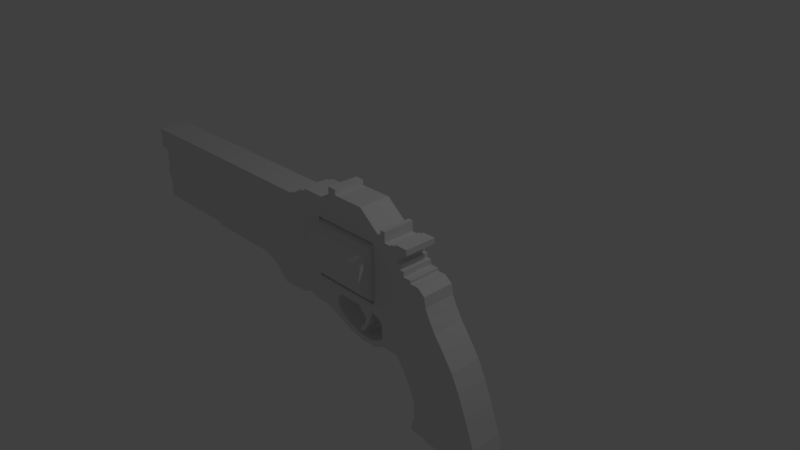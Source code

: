 # Source: Gun.blend  (saved by Blender 2.79.0; exported with 4.5.12 LTS)
import bpy
from mathutils import Matrix  # noqa: F401  (used for matrix-valued properties, if any)

bpy.ops.wm.read_factory_settings(use_empty=True)
scene = bpy.context.scene
scene.name = 'Scene'

# ---- collections
col_collection_1 = bpy.data.collections.new('Collection 1'); scene.collection.children.link(col_collection_1)

# ---- world
world_world = bpy.data.worlds.new('World'); scene.world = world_world
world_world.color = (0.05088, 0.05088, 0.05088)
world_world.use_sun_shadow = False
world_world.sun_shadow_jitter_overblur = 0.0
world_world.cycles.sampling_method = 'MANUAL'

# ---- cameras
cam_camera = bpy.data.cameras.new('Camera')
cam_camera.clip_end = 100.0
cam_camera.lens = 35.0
cam_camera.sensor_width = 32.0
cam_camera.sensor_height = 18.0
cam_camera.ortho_scale = 7.314
cam_camera.dof.focus_distance = 0.0
cam_camera.dof.aperture_fstop = 128.0

# ---- lights
light_lamp = bpy.data.lights.new('Lamp', 'POINT')
light_lamp.transmission_factor = 0.0
light_lamp.cutoff_distance = 30.0
light_lamp.energy = 100.0
light_lamp.shadow_buffer_clip_start = 1.001
light_lamp.shadow_soft_size = 0.1
light_lamp.shadow_maximum_resolution = 0.006
light_lamp.use_absolute_resolution = True

# ---- meshes
me_plane = bpy.data.meshes.new('Plane')
me_plane.from_pydata([(-0.9888, -1.0, -0.01202), (1.037, -1.0, -0.01202), (-0.9888, -0.5868, -0.01202), (1.037, -0.5868, -0.01202), (-1.995, -1.0, -0.01202), (-1.995, -0.5868, -0.01202), (-1.995, -1.0, -0.2869), (-1.995, -0.5868, -0.2869), (-1.87, -1.0, -0.2869), (-1.87, -0.5868, -0.2869), (0.3709, -1.0, -0.2869), (0.3709, -0.5868, -0.2869), (0.3709, -1.0, -0.2452), (0.3709, -0.5868, -0.2452), (0.4323, -1.0, -0.2452), (0.4323, -0.5868, -0.2452), (0.4323, -1.0, -0.2182), (0.4323, -0.5868, -0.2182), (0.4863, -1.0, -0.2182), (0.4863, -0.5868, -0.2182), (0.4863, -1.0, -0.1887), (0.4863, -0.5868, -0.1887), (1.062, -1.0, -0.1887), (1.062, -0.5868, -0.1887), (1.062, -1.0, -0.2313), (1.062, -0.5868, -0.2313), (1.135, -1.0, -0.2313), (1.135, -0.5868, -0.2313), (1.135, -1.0, -0.291), (1.135, -0.5868, -0.291), (1.535, -1.0, -0.291), (1.535, -0.5868, -0.291), (1.037, -1.0, 0.01866), (1.037, -0.5868, 0.01866), (1.122, -1.0, 0.01866), (1.122, -0.5868, 0.01866), (1.122, -1.0, 0.05275), (1.122, -0.5868, 0.05275), (1.192, -1.0, 0.05275), (1.192, -0.5868, 0.05275), (1.192, -1.0, 0.09706), (1.192, -0.5868, 0.09706), (1.292, -1.0, 0.09706), (1.292, -0.5868, 0.09706), (1.292, -1.0, 0.1329), (1.292, -0.5868, 0.1329), (1.733, -1.0, 0.1329), (1.733, -0.5868, 0.1329), (1.733, -1.0, 0.3006), (1.733, -0.5868, 0.3006), (1.85, -1.0, 0.3006), (1.85, -0.5868, 0.3006), (1.85, -1.0, 0.231), (1.85, -0.5868, 0.231), (2.273, -1.0, 0.231), (2.273, -0.5868, 0.231), (2.568, -1.0, -0.008268), (2.568, -0.5868, -0.008268), (2.592, -1.0, -0.008268), (2.592, -0.5868, -0.008268), (2.592, -1.0, 0.07354), (2.592, -0.5868, 0.07354), (2.656, -1.0, 0.07354), (2.656, -0.5868, 0.07354), (2.656, -1.0, -0.05735), (2.656, -0.5868, -0.05735), (2.754, -1.0, -0.05735), (2.754, -0.5868, -0.05735), (2.754, -1.0, -0.0369), (2.754, -0.5868, -0.0369), (2.819, -1.0, -0.0369), (2.819, -0.5868, -0.0369), (2.819, -1.0, -0.01236), (2.819, -0.5868, -0.01236), (2.991, -1.0, -0.01236), (2.991, -0.5868, -0.01236), (2.991, -1.0, -0.08394), (2.991, -0.5868, -0.08394), (2.905, -1.0, -0.08394), (2.905, -0.5868, -0.08394), (2.905, -1.0, -0.1146), (2.905, -0.5868, -0.1146), (2.848, -1.0, -0.1146), (2.848, -0.5868, -0.1146), (2.848, -1.0, -0.2292), (2.848, -0.5868, -0.2292), (2.895, -1.0, -0.2292), (2.895, -0.5868, -0.2292), (2.895, -1.0, -0.2864), (2.895, -0.5868, -0.2864), (2.946, -1.0, -0.2864), (2.946, -0.5868, -0.2864), (-1.894, -0.5868, -0.01202), (-1.894, -1.0, -0.01202), (-1.87, -1.0, -0.5269), (-1.87, -0.5868, -0.5269), (-1.644, -0.6334, -0.6874), (-2.004, -0.6334, -0.6874), (-1.858, -1.0, -0.8469), (-1.858, -0.5868, -0.8469), (-1.858, -1.0, -0.9875), (-1.858, -0.5868, -0.9875), (-0.6326, -1.0, -0.9875), (-0.6326, -0.5868, -0.9875), (-0.6326, -1.0, -1.022), (-0.6326, -0.5868, -1.022), (0.4178, -1.0, -1.022), (0.4178, -0.5868, -1.022), (0.6043, -1.0, -1.088), (0.6043, -0.5868, -1.088), (0.831, -1.0, -1.294), (0.831, -0.5868, -1.294), (0.9299, -1.0, -1.294), (0.9299, -0.5868, -1.294), (1.242, -1.0, -1.258), (1.242, -0.5868, -1.258), (1.242, -1.0, -1.226), (1.242, -0.5868, -1.226), (1.414, -1.0, -1.226), (1.414, -0.5868, -1.226), (1.414, -1.0, -1.257), (1.414, -0.5868, -1.257), (1.646, -1.0, -1.257), (1.646, -0.5868, -1.257), (2.08, -1.0, -1.429), (2.08, -0.5868, -1.429), (2.258, -1.0, -1.468), (2.258, -0.5868, -1.468), (2.472, -1.0, -1.465), (2.472, -0.5868, -1.465), (2.617, -1.0, -1.391), (2.617, -0.5868, -1.391), (2.827, -1.0, -1.391), (2.827, -0.5868, -1.391), (2.873, -1.0, -1.439), (2.873, -0.5868, -1.439), (2.933, -1.0, -1.519), (2.933, -0.5868, -1.519), (2.975, -1.0, -1.592), (2.975, -0.5868, -1.592), (3.054, -1.0, -1.73), (3.054, -0.5868, -1.73), (3.12, -1.0, -1.891), (3.12, -0.5868, -1.891), (3.122, -1.0, -2.146), (3.122, -0.5868, -2.146), (3.088, -1.0, -2.175), (3.088, -0.5868, -2.175), (3.082, -1.0, -2.293), (3.082, -0.5868, -2.293), (3.272, -1.0, -2.293), (3.272, -0.5868, -2.293), (3.324, -1.0, -2.33), (3.324, -0.5868, -2.328), (3.824, -1.0, -2.334), (3.824, -0.5868, -2.334), (4.06, -1.0, -2.185), (4.06, -0.5868, -2.185), (4.019, -1.0, -2.024), (4.019, -0.5868, -2.024), (3.959, -1.0, -1.864), (3.959, -0.5868, -1.864), (3.887, -1.0, -1.662), (3.887, -0.5868, -1.662), (3.784, -1.0, -1.415), (3.784, -0.5868, -1.415), (3.675, -1.0, -1.195), (3.675, -0.5868, -1.195), (3.543, -1.0, -1.005), (3.543, -0.5868, -1.005), (3.418, -1.0, -0.837), (3.418, -0.5868, -0.837), (3.34, -1.0, -0.7035), (3.34, -0.5868, -0.7035), (3.28, -1.0, -0.5842), (3.28, -0.5868, -0.5842), (3.257, -1.0, -0.4592), (3.257, -0.5868, -0.4592), (3.162, -1.0, -0.3868), (3.162, -0.5868, -0.3868), (3.053, -1.0, -0.3868), (3.053, -0.5868, -0.3868), (3.053, -1.0, -0.3513), (3.053, -0.5868, -0.3513), (2.949, -1.0, -0.3513), (2.949, -0.5868, -0.3513), (2.67, -1.0, -1.391), (2.67, -0.5868, -1.391), (2.441, -0.5868, -1.017), (2.441, -1.0, -1.017), (1.902, -1.0, -1.015), (1.902, -0.5868, -1.015), (1.85, -1.0, -1.071), (1.85, -0.5868, -1.071), (1.85, -1.0, -1.169), (1.85, -0.5868, -1.169), (1.911, -1.0, -1.255), (1.911, -0.5868, -1.255), (2.003, -1.0, -1.314), (2.003, -0.5868, -1.314), (2.109, -1.0, -1.36), (2.109, -0.5868, -1.36), (2.223, -1.0, -1.391), (2.223, -0.5868, -1.391), (2.409, -1.0, -1.401), (2.409, -0.5868, -1.401), (2.548, -1.0, -1.342), (2.548, -0.5868, -1.342), (2.603, -1.0, -1.29), (2.603, -0.5868, -1.29), (2.603, -1.0, -1.117), (2.603, -0.5868, -1.117), (2.547, -1.0, -1.057), (2.547, -0.5868, -1.057), (2.414, -0.5868, -1.079), (2.414, -1.0, -1.079), (2.384, -0.5868, -1.182), (2.384, -1.0, -1.182), (2.331, -0.5868, -1.276), (2.331, -1.0, -1.276), (2.286, -0.5868, -1.336), (2.286, -1.0, -1.336), (2.242, -0.5868, -1.336), (2.242, -1.0, -1.336), (2.242, -0.5868, -1.295), (2.242, -1.0, -1.295), (2.286, -0.5868, -1.262), (2.286, -1.0, -1.262), (2.312, -0.5868, -1.218), (2.312, -1.0, -1.218), (2.329, -0.5868, -1.158), (2.329, -1.0, -1.158), (2.31, -0.5868, -1.107), (2.31, -1.0, -1.107), (2.268, -0.5868, -1.081), (2.268, -1.0, -1.081), (2.216, -0.5868, -1.015), (2.216, -1.0, -1.015), (1.535, -1.0, -0.1315), (1.535, -0.5868, -0.1315), (2.468, -1.0, -0.1315), (2.468, -0.5868, -0.1315), (2.468, -1.0, -0.9107), (2.468, -0.5868, -0.9107), (1.535, -1.0, -0.9094), (1.535, -0.5868, -0.9094), (-2.004, -0.6365, -0.7166), (-1.644, -0.6365, -0.7166), (-2.004, -0.6455, -0.7448), (-1.644, -0.6455, -0.7448), (-2.004, -0.6601, -0.7707), (-1.644, -0.6601, -0.7707), (-2.004, -0.6798, -0.7934), (-1.644, -0.6798, -0.7934), (-2.004, -0.7038, -0.8121), (-1.644, -0.7038, -0.8121), (-2.004, -0.7312, -0.826), (-1.644, -0.7312, -0.826), (-2.004, -0.7609, -0.8345), (-1.644, -0.7609, -0.8345), (-2.004, -0.7918, -0.8374), (-1.644, -0.7918, -0.8374), (-2.004, -0.8227, -0.8345), (-1.644, -0.8227, -0.8345), (-2.004, -0.8525, -0.826), (-1.644, -0.8525, -0.826), (-2.004, -0.8798, -0.8121), (-1.644, -0.8798, -0.8121), (-2.004, -0.9038, -0.7934), (-1.644, -0.9038, -0.7934), (-2.004, -0.9235, -0.7707), (-1.644, -0.9235, -0.7707), (-2.004, -0.9382, -0.7448), (-1.644, -0.9382, -0.7448), (-2.004, -0.9472, -0.7166), (-1.644, -0.9472, -0.7166), (-2.004, -0.9502, -0.6874), (-1.644, -0.9502, -0.6874), (-2.004, -0.9472, -0.6581), (-1.644, -0.9472, -0.6581), (-2.004, -0.9382, -0.63), (-1.644, -0.9382, -0.63), (-2.004, -0.9235, -0.604), (-1.644, -0.9235, -0.604), (-2.004, -0.9038, -0.5813), (-1.644, -0.9038, -0.5813), (-2.004, -0.8798, -0.5627), (-1.644, -0.8798, -0.5627), (-2.004, -0.8525, -0.5488), (-1.644, -0.8525, -0.5488), (-2.004, -0.8227, -0.5403), (-1.644, -0.8227, -0.5403), (-2.004, -0.7918, -0.5374), (-1.644, -0.7918, -0.5374), (-2.004, -0.7609, -0.5403), (-1.644, -0.7609, -0.5403), (-2.004, -0.7312, -0.5488), (-1.644, -0.7312, -0.5488), (-2.004, -0.7038, -0.5627), (-1.644, -0.7038, -0.5627), (-2.004, -0.6798, -0.5813), (-1.644, -0.6798, -0.5813), (-2.004, -0.6601, -0.604), (-1.644, -0.6601, -0.604), (-2.004, -0.6455, -0.63), (-1.644, -0.6455, -0.63), (-2.004, -0.6365, -0.6581), (-1.644, -0.6365, -0.6581), (2.464, -1.209, -0.5198), (1.533, -1.209, -0.5198), (2.464, -1.201, -0.5953), (1.533, -1.201, -0.5953), (2.464, -1.178, -0.6679), (1.533, -1.178, -0.6679), (2.464, -1.141, -0.7348), (1.533, -1.141, -0.7348), (2.464, -1.091, -0.7934), (1.533, -1.091, -0.7934), (2.464, -1.031, -0.8416), (1.533, -1.031, -0.8416), (2.464, -0.9611, -0.8773), (1.533, -0.9611, -0.8773), (2.464, -0.8857, -0.8994), (1.533, -0.8857, -0.8994), (2.464, -0.8073, -0.9068), (1.533, -0.8073, -0.9068), (2.464, -0.729, -0.8994), (1.533, -0.729, -0.8994), (2.464, -0.6536, -0.8773), (1.533, -0.6536, -0.8773), (2.464, -0.5842, -0.8416), (1.533, -0.5842, -0.8416), (2.464, -0.5233, -0.7934), (1.533, -0.5233, -0.7934), (2.464, -0.4733, -0.7348), (1.533, -0.4733, -0.7348), (2.464, -0.4362, -0.6679), (1.533, -0.4362, -0.6679), (2.464, -0.4134, -0.5953), (1.533, -0.4134, -0.5953), (2.464, -0.4056, -0.5198), (1.533, -0.4056, -0.5198), (2.464, -0.4134, -0.4443), (1.533, -0.4134, -0.4443), (2.464, -0.4362, -0.3717), (1.533, -0.4362, -0.3717), (2.464, -0.4733, -0.3048), (1.533, -0.4733, -0.3048), (2.464, -0.5233, -0.2461), (1.533, -0.5233, -0.2461), (2.464, -0.5842, -0.198), (1.533, -0.5842, -0.198), (2.464, -0.6536, -0.1622), (1.533, -0.6536, -0.1622), (2.464, -0.729, -0.1402), (1.533, -0.729, -0.1402), (2.464, -0.8073, -0.1328), (1.533, -0.8073, -0.1328), (2.464, -0.8857, -0.1402), (1.533, -0.8857, -0.1402), (2.464, -0.9611, -0.1622), (1.533, -0.9611, -0.1622), (2.464, -1.031, -0.198), (1.533, -1.031, -0.198), (2.464, -1.091, -0.2461), (1.533, -1.091, -0.2461), (2.464, -1.141, -0.3048), (1.533, -1.141, -0.3048), (2.464, -1.178, -0.3717), (1.533, -1.178, -0.3717), (2.464, -1.201, -0.4443), (1.533, -1.201, -0.4443), (1.04, -0.5868, -0.1887), (1.04, -1.0, -0.1887), (-1.995, -0.5868, -0.1495), (-1.995, -1.0, -0.1495), (1.524, -1.0, 0.1329), (1.524, -0.5868, 0.1329), (2.223, -0.5868, -0.9104), (2.223, -1.0, -0.9104), (-0.6003, -0.5868, -0.2869), (-0.6003, -1.0, -0.2869)], [], [(0, 1, 3, 2), (93, 92, 5, 4), (375, 374, 7, 6), (6, 7, 9, 8), (381, 380, 11, 10), (10, 11, 13, 12), (12, 13, 15, 14), (14, 15, 17, 16), (16, 17, 19, 18), (18, 19, 21, 20), (373, 372, 23, 22), (22, 23, 25, 24), (24, 25, 27, 26), (26, 27, 29, 28), (28, 29, 31, 30), (3, 1, 32, 33), (33, 32, 34, 35), (35, 34, 36, 37), (37, 36, 38, 39), (39, 38, 40, 41), (41, 40, 42, 43), (43, 42, 44, 45), (377, 376, 46, 47), (47, 46, 48, 49), (49, 48, 50, 51), (51, 50, 52, 53), (53, 52, 54, 55), (55, 54, 56, 57), (57, 56, 58, 59), (59, 58, 60, 61), (61, 60, 62, 63), (63, 62, 64, 65), (65, 64, 66, 67), (67, 66, 68, 69), (69, 68, 70, 71), (71, 70, 72, 73), (73, 72, 74, 75), (75, 74, 76, 77), (77, 76, 78, 79), (79, 78, 80, 81), (81, 80, 82, 83), (83, 82, 84, 85), (85, 84, 86, 87), (87, 86, 88, 89), (89, 88, 90, 91), (0, 2, 92, 93), (9, 95, 94, 8), (97, 96, 247, 246), (99, 101, 100, 98), (101, 103, 102, 100), (103, 105, 104, 102), (105, 107, 106, 104), (107, 109, 108, 106), (109, 111, 110, 108), (111, 113, 112, 110), (113, 115, 114, 112), (115, 117, 116, 114), (117, 119, 118, 116), (119, 121, 120, 118), (121, 123, 122, 120), (123, 125, 124, 122), (125, 127, 126, 124), (127, 129, 128, 126), (129, 131, 130, 128), (187, 133, 132, 186), (133, 135, 134, 132), (135, 137, 136, 134), (137, 139, 138, 136), (139, 141, 140, 138), (141, 143, 142, 140), (143, 145, 144, 142), (145, 147, 146, 144), (147, 149, 148, 146), (149, 151, 150, 148), (151, 153, 152, 150), (153, 155, 154, 152), (155, 157, 156, 154), (157, 159, 158, 156), (159, 161, 160, 158), (161, 163, 162, 160), (163, 165, 164, 162), (165, 167, 166, 164), (167, 169, 168, 166), (169, 171, 170, 168), (171, 173, 172, 170), (173, 175, 174, 172), (175, 177, 176, 174), (177, 179, 178, 176), (179, 181, 180, 178), (181, 183, 182, 180), (183, 185, 184, 182), (185, 91, 90, 184), (131, 187, 186, 130), (213, 212, 189, 188), (188, 189, 215, 214), (191, 190, 192, 193), (193, 192, 194, 195), (195, 194, 196, 197), (197, 196, 198, 199), (199, 198, 200, 201), (201, 200, 202, 203), (203, 202, 204, 205), (205, 204, 206, 207), (207, 206, 208, 209), (209, 208, 210, 211), (211, 210, 212, 213), (214, 215, 217, 216), (216, 217, 219, 218), (218, 219, 221, 220), (220, 221, 223, 222), (222, 223, 225, 224), (224, 225, 227, 226), (226, 227, 229, 228), (228, 229, 231, 230), (230, 231, 233, 232), (232, 233, 235, 234), (234, 235, 237, 236), (236, 237, 190, 191), (30, 31, 239, 238), (238, 239, 241, 240), (240, 241, 243, 242), (31, 30, 244, 245), (379, 378, 245, 244), (246, 247, 249, 248), (248, 249, 251, 250), (250, 251, 253, 252), (252, 253, 255, 254), (254, 255, 257, 256), (256, 257, 259, 258), (258, 259, 261, 260), (260, 261, 263, 262), (262, 263, 265, 264), (264, 265, 267, 266), (266, 267, 269, 268), (268, 269, 271, 270), (270, 271, 273, 272), (272, 273, 275, 274), (274, 275, 277, 276), (276, 277, 279, 278), (278, 279, 281, 280), (280, 281, 283, 282), (282, 283, 285, 284), (284, 285, 287, 286), (286, 287, 289, 288), (288, 289, 291, 290), (290, 291, 293, 292), (292, 293, 295, 294), (294, 295, 297, 296), (296, 297, 299, 298), (298, 299, 301, 300), (300, 301, 303, 302), (302, 303, 305, 304), (97, 246, 248, 250, 252, 254, 256, 258, 260, 262, 264, 266, 268, 270, 272, 274, 276, 278, 280, 282, 284, 286, 288, 290, 292, 294, 296, 298, 300, 302, 304, 306), (304, 305, 307, 306), (306, 307, 96, 97), (247, 96, 307, 305, 303, 301, 299, 297, 295, 293, 291, 289, 287, 285, 283, 281, 279, 277, 275, 273, 271, 269, 267, 265, 263, 261, 259, 257, 255, 253, 251, 249), (95, 99, 98, 94), (308, 309, 311, 310), (310, 311, 313, 312), (312, 313, 315, 314), (314, 315, 317, 316), (316, 317, 319, 318), (318, 319, 321, 320), (320, 321, 323, 322), (322, 323, 325, 324), (324, 325, 327, 326), (326, 327, 329, 328), (328, 329, 331, 330), (330, 331, 333, 332), (332, 333, 335, 334), (334, 335, 337, 336), (336, 337, 339, 338), (338, 339, 341, 340), (340, 341, 343, 342), (342, 343, 345, 344), (344, 345, 347, 346), (346, 347, 349, 348), (348, 349, 351, 350), (350, 351, 353, 352), (352, 353, 355, 354), (354, 355, 357, 356), (356, 357, 359, 358), (358, 359, 361, 360), (360, 361, 363, 362), (362, 363, 365, 364), (364, 365, 367, 366), (366, 367, 369, 368), (311, 309, 371, 369, 367, 365, 363, 361, 359, 357, 355, 353, 351, 349, 347, 345, 343, 341, 339, 337, 335, 333, 331, 329, 327, 325, 323, 321, 319, 317, 315, 313), (368, 369, 371, 370), (370, 371, 309, 308), (308, 310, 312, 314, 316, 318, 320, 322, 324, 326, 328, 330, 332, 334, 336, 338, 340, 342, 344, 346, 348, 350, 352, 354, 356, 358, 360, 362, 364, 366, 368, 370), (20, 21, 372, 373), (4, 5, 374, 375), (0, 93, 4, 375, 6, 8, 381, 10, 12, 14, 16, 18, 20, 373, 1), (372, 21, 19, 17, 15, 13, 11, 380, 9, 7, 374, 5, 92, 2, 3), (45, 44, 376, 377), (24, 26, 28, 30, 238, 376, 44, 42, 40, 38, 36, 34, 32, 1, 373, 22), (376, 238, 240, 64, 62, 60, 58, 56, 54, 52, 50, 48, 46), (64, 240, 242, 168, 170, 172, 174, 176, 178, 180, 182, 184, 90, 88, 86, 84, 82, 80, 78, 76, 74, 72, 70, 68, 66), (124, 126, 128, 130, 206, 204, 202, 200, 198, 196, 194, 122), (242, 243, 378, 379), (189, 237, 235, 215), (215, 235, 233, 231, 217), (217, 231, 229, 227, 225, 223, 221, 219), (190, 237, 379, 244, 192), (192, 244, 122, 194), (29, 31, 245, 123, 121, 119, 117), (30, 28, 116, 118, 120, 122, 244), (18, 16, 14, 106, 108, 110, 112, 114, 116, 28, 26, 24, 22, 373, 20), (8, 9, 380, 381), (14, 12, 10, 381, 102, 104, 106), (381, 8, 94, 98, 100, 102), (95, 9, 380, 103, 101, 99), (380, 11, 13, 15, 107, 105, 103), (15, 17, 19, 21, 372, 23, 25, 27, 29, 117, 115, 113, 111, 109, 107), (372, 3, 33, 35, 37, 39, 41, 43, 45, 377, 239, 31, 29, 27, 25, 23), (130, 186, 132, 134, 164, 166, 168, 242, 189, 212, 210, 208, 206), (134, 136, 138, 140, 142, 144, 146, 148, 150, 152, 154, 156, 158, 160, 162, 164), (193, 195, 123, 245), (214, 216, 218, 220, 222, 224, 226, 228, 230, 232, 234, 236, 188), (123, 195, 197, 199, 201, 203, 205, 207, 209, 133, 187, 131, 129, 127, 125), (47, 49, 51, 53, 55, 57, 241, 239, 377), (135, 133, 165, 163, 161, 159, 157, 155, 153, 151, 149, 147, 145, 143, 141, 139, 137), (189, 188, 243, 242), (242, 379, 237, 189), (193, 245, 378, 243, 188, 236, 191), (169, 167, 165, 133, 209, 211, 213, 188, 243), (59, 61, 63, 65, 67, 69, 71, 73, 75, 77, 79, 81, 83, 85, 87, 89, 91, 185, 183, 181, 179, 177, 175, 173, 171, 169, 243, 241, 57)])
me_plane.use_remesh_preserve_volume = False
me_plane.use_remesh_preserve_attributes = False
me_plane.use_mirror_vertex_groups = False
me_plane.update()

# ---- objects
ob_plane = bpy.data.objects.new('Plane', me_plane)
ob_lamp = bpy.data.objects.new('Lamp', light_lamp)
ob_camera = bpy.data.objects.new('Camera', cam_camera)

# ---- transforms, parenting, visibility, modifiers, constraints
ob_plane.location = (-1.256, 1.18e-09, 1.103)
ob_plane.lineart.crease_threshold = 0.0
ob_lamp.location = (4.076, 1.005, 5.904)
ob_lamp.rotation_euler = (0.6503, 0.05522, 1.866)
ob_lamp.lock_rotations_4d = False
ob_lamp.empty_display_type = 'ARROWS'
ob_lamp.color = (0.0, 0.0, 0.0, 0.0)
ob_lamp.lineart.crease_threshold = 0.0
ob_camera.location = (7.481, -6.508, 5.344)
ob_camera.rotation_euler = (1.109, 0.0, 0.8149)
ob_camera.lock_rotations_4d = False
ob_camera.empty_display_type = 'ARROWS'
ob_camera.color = (0.0, 0.0, 0.0, 0.0)
ob_camera.display_type = 'WIRE'
ob_camera.lineart.crease_threshold = 0.0

# ---- collection membership
col_collection_1.objects.link(ob_plane)
col_collection_1.objects.link(ob_lamp)
col_collection_1.objects.link(ob_camera)

# ---- scene / render settings (as saved in the file)
scene.camera = ob_camera
scene.frame_start = 1; scene.frame_end = 250; scene.frame_set(1)
scene.render.engine = 'BLENDER_EEVEE_NEXT'
scene.render.resolution_percentage = 50
scene.render.dither_intensity = 0.0
scene.cycles.use_denoising = False
scene.cycles.samples = 128
scene.cycles.sampling_pattern = 'TABULATED_SOBOL'
scene.cycles.use_adaptive_sampling = False
scene.cycles.use_light_tree = False
scene.cycles.blur_glossy = 0.0
scene.cycles.sample_clamp_indirect = 0.0
scene.view_settings.view_transform = 'Standard'
bpy.context.view_layer.update()
